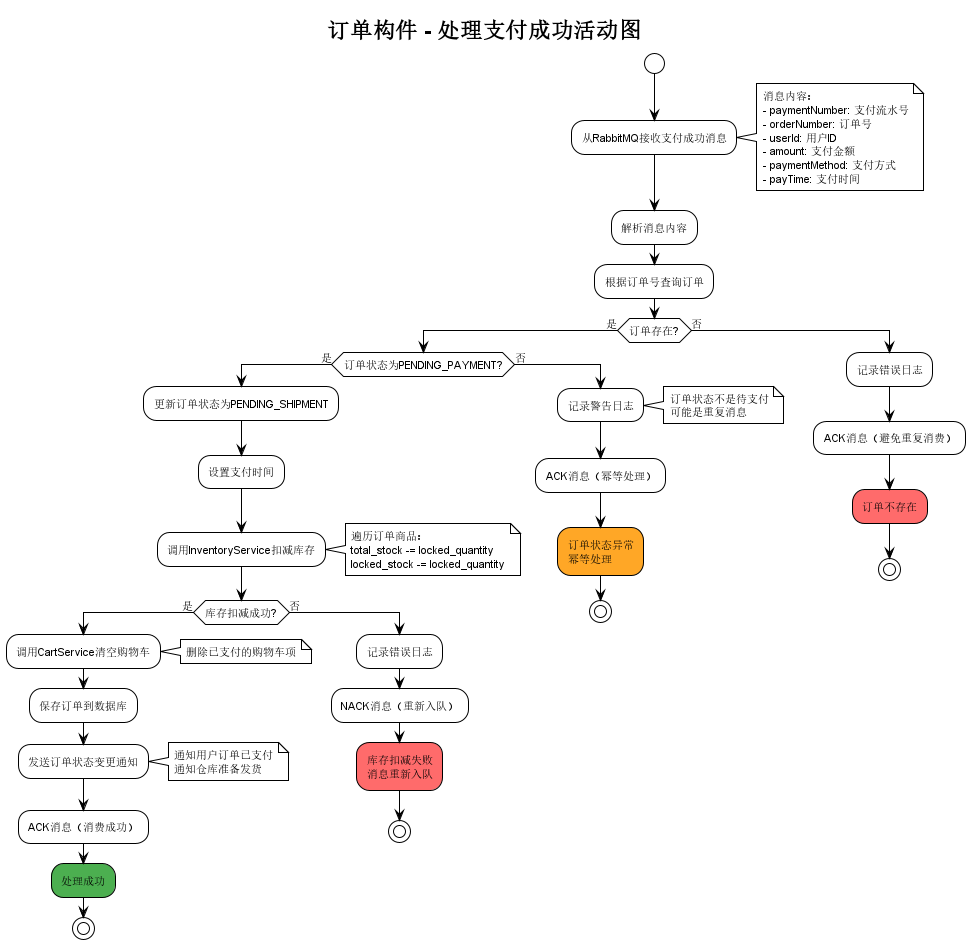

The diagram above was rendered by PlantUML. Its source (embedded in the PNG):
@startuml OrderComponent_HandlePaymentSuccess_Activity

!theme plain

' ============================
' 中文字体配置
' ============================
skinparam defaultFontName "Microsoft YaHei, SimHei, Arial Unicode MS"
skinparam defaultFontSize 11

title 订单构件 - 处理支付成功活动图

start

:从RabbitMQ接收支付成功消息;
note right
  消息内容：
  - paymentNumber: 支付流水号
  - orderNumber: 订单号
  - userId: 用户ID
  - amount: 支付金额
  - paymentMethod: 支付方式
  - payTime: 支付时间
end note

:解析消息内容;

:根据订单号查询订单;

if (订单存在?) then (是)
  
  if (订单状态为PENDING_PAYMENT?) then (是)
    
    :更新订单状态为PENDING_SHIPMENT;
    :设置支付时间;
    
    :调用InventoryService扣减库存;
    note right
      遍历订单商品：
      total_stock -= locked_quantity
      locked_stock -= locked_quantity
    end note
    
    if (库存扣减成功?) then (是)
      
      :调用CartService清空购物车;
      note right
        删除已支付的购物车项
      end note
      
      :保存订单到数据库;
      
      :发送订单状态变更通知;
      note right
        通知用户订单已支付
        通知仓库准备发货
      end note
      
      :ACK消息（消费成功）;
      
      #4CAF50:处理成功;
      stop
      
    else (否)
      :记录错误日志;
      :NACK消息（重新入队）;
      
      #FF6B6B:库存扣减失败\n消息重新入队;
      stop
    endif
    
  else (否)
    :记录警告日志;
    note right
      订单状态不是待支付
      可能是重复消息
    end note
    
    :ACK消息（幂等处理）;
    
    #FFA726:订单状态异常\n幂等处理;
    stop
  endif
  
else (否)
  :记录错误日志;
  :ACK消息（避免重复消费）;
  
  #FF6B6B:订单不存在;
  stop
endif

@enduml